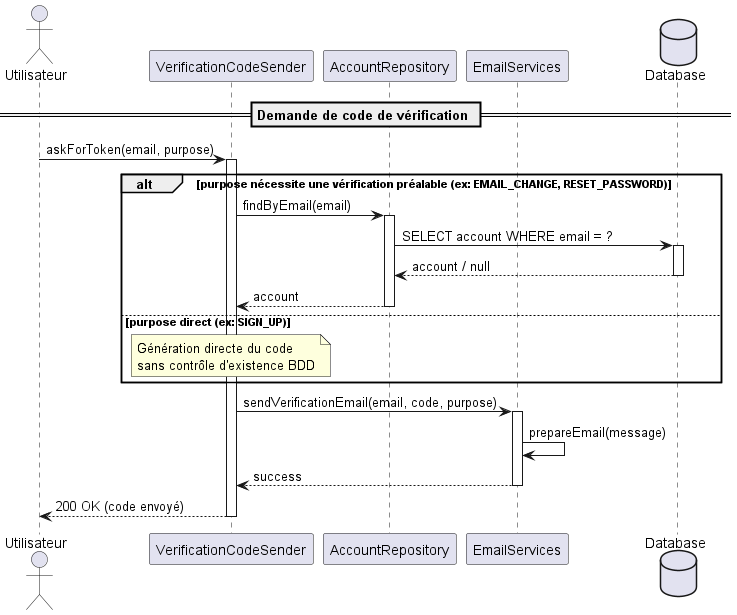

The diagram above was rendered by PlantUML. Its source (embedded in the PNG):
@startuml Auth Flow - Verification Token

actor "Utilisateur" as User

participant "VerificationCodeSender" as Sender
participant "AccountRepository" as Repo
participant "EmailServices" as Email
database "Database" as DB

== Demande de code de vérification ==

User -> Sender : askForToken(email, purpose)
activate Sender

alt purpose nécessite une vérification préalable (ex: EMAIL_CHANGE, RESET_PASSWORD)
    Sender -> Repo : findByEmail(email)
    activate Repo
    
    Repo -> DB : SELECT account WHERE email = ?
    activate DB
    DB --> Repo : account / null
    deactivate DB
    
    Repo --> Sender : account
    deactivate Repo
else purpose direct (ex: SIGN_UP)
    note over Sender : Génération directe du code\nsans contrôle d'existence BDD
end

Sender -> Email : sendVerificationEmail(email, code, purpose)
activate Email

Email -> Email : prepareEmail(message)
Email --> Sender : success
deactivate Email

Sender --> User : 200 OK (code envoyé)
deactivate Sender

@enduml